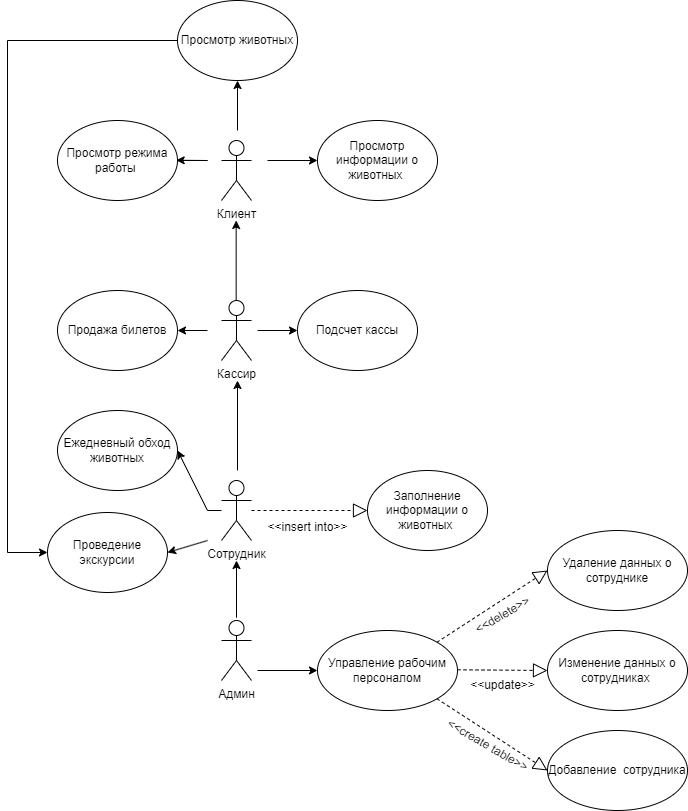

The diagram above was exported from draw.io. Its source (the exported page's mxGraphModel, read from the mxfile embedded in the PNG):
<mxGraphModel dx="1230" dy="583" grid="1" gridSize="10" guides="1" tooltips="1" connect="1" arrows="1" fold="1" page="1" pageScale="1" pageWidth="827" pageHeight="1169" math="0" shadow="0">
  <root>
    <mxCell id="0" />
    <mxCell id="1" parent="0" />
    <mxCell id="7yKtn6aynlmOueNwPidx-228" value="Админ" style="shape=umlActor;verticalLabelPosition=bottom;verticalAlign=top;html=1;" parent="1" vertex="1">
      <mxGeometry x="414" y="660" width="30" height="60" as="geometry" />
    </mxCell>
    <mxCell id="7yKtn6aynlmOueNwPidx-229" value="" style="endArrow=classic;html=1;rounded=0;" parent="1" edge="1">
      <mxGeometry width="50" height="50" relative="1" as="geometry">
        <mxPoint x="450" y="710" as="sourcePoint" />
        <mxPoint x="510" y="710" as="targetPoint" />
      </mxGeometry>
    </mxCell>
    <mxCell id="7yKtn6aynlmOueNwPidx-230" value="Управление рабочим персоналом" style="ellipse;whiteSpace=wrap;html=1;" parent="1" vertex="1">
      <mxGeometry x="510" y="670" width="140" height="80" as="geometry" />
    </mxCell>
    <mxCell id="7yKtn6aynlmOueNwPidx-235" value="" style="endArrow=block;dashed=1;endFill=0;endSize=12;html=1;rounded=0;" parent="1" edge="1">
      <mxGeometry width="160" relative="1" as="geometry">
        <mxPoint x="650" y="709.2900000000001" as="sourcePoint" />
        <mxPoint x="740" y="710" as="targetPoint" />
      </mxGeometry>
    </mxCell>
    <mxCell id="7yKtn6aynlmOueNwPidx-236" value="Изменение данных о сотрудниках&amp;nbsp;" style="ellipse;whiteSpace=wrap;html=1;" parent="1" vertex="1">
      <mxGeometry x="740" y="670" width="140" height="80" as="geometry" />
    </mxCell>
    <mxCell id="7yKtn6aynlmOueNwPidx-237" value="" style="endArrow=block;dashed=1;endFill=0;endSize=12;html=1;rounded=0;exitX=1;exitY=1;exitDx=0;exitDy=0;entryX=0;entryY=0.5;entryDx=0;entryDy=0;" parent="1" source="7yKtn6aynlmOueNwPidx-230" target="7yKtn6aynlmOueNwPidx-238" edge="1">
      <mxGeometry width="160" relative="1" as="geometry">
        <mxPoint x="650" y="830" as="sourcePoint" />
        <mxPoint x="740" y="830.71" as="targetPoint" />
      </mxGeometry>
    </mxCell>
    <mxCell id="7yKtn6aynlmOueNwPidx-238" value="Добавление&amp;nbsp; сотрудника" style="ellipse;whiteSpace=wrap;html=1;" parent="1" vertex="1">
      <mxGeometry x="740" y="770" width="140" height="80" as="geometry" />
    </mxCell>
    <mxCell id="7yKtn6aynlmOueNwPidx-239" value="" style="endArrow=block;dashed=1;endFill=0;endSize=12;html=1;rounded=0;exitX=1;exitY=0;exitDx=0;exitDy=0;entryX=0;entryY=0.5;entryDx=0;entryDy=0;" parent="1" source="7yKtn6aynlmOueNwPidx-230" target="7yKtn6aynlmOueNwPidx-241" edge="1">
      <mxGeometry width="160" relative="1" as="geometry">
        <mxPoint x="630" y="670" as="sourcePoint" />
        <mxPoint x="720" y="670.71" as="targetPoint" />
      </mxGeometry>
    </mxCell>
    <mxCell id="7yKtn6aynlmOueNwPidx-241" value="Удаление данных о сотруднике" style="ellipse;whiteSpace=wrap;html=1;" parent="1" vertex="1">
      <mxGeometry x="740" y="570" width="140" height="80" as="geometry" />
    </mxCell>
    <mxCell id="7yKtn6aynlmOueNwPidx-242" value="&amp;lt;&amp;lt;update&amp;gt;&amp;gt;" style="text;html=1;align=center;verticalAlign=middle;resizable=0;points=[];autosize=1;strokeColor=none;fillColor=none;rotation=0;" parent="1" vertex="1">
      <mxGeometry x="650" y="710" width="90" height="30" as="geometry" />
    </mxCell>
    <mxCell id="7yKtn6aynlmOueNwPidx-244" value="&amp;lt;&amp;lt;delete&amp;gt;&amp;gt;" style="text;html=1;align=center;verticalAlign=middle;resizable=0;points=[];autosize=1;strokeColor=none;fillColor=none;rotation=-30;" parent="1" vertex="1">
      <mxGeometry x="655" y="640" width="80" height="30" as="geometry" />
    </mxCell>
    <mxCell id="7yKtn6aynlmOueNwPidx-245" value="&amp;lt;&amp;lt;create table&amp;gt;&amp;gt;" style="text;html=1;align=center;verticalAlign=middle;resizable=0;points=[];autosize=1;strokeColor=none;fillColor=none;rotation=30;" parent="1" vertex="1">
      <mxGeometry x="625" y="770" width="110" height="30" as="geometry" />
    </mxCell>
    <mxCell id="7yKtn6aynlmOueNwPidx-247" value="" style="endArrow=classic;html=1;rounded=0;exitX=0.5;exitY=-0.047;exitDx=0;exitDy=0;exitPerimeter=0;" parent="1" source="7yKtn6aynlmOueNwPidx-228" edge="1">
      <mxGeometry width="50" height="50" relative="1" as="geometry">
        <mxPoint x="460" y="640" as="sourcePoint" />
        <mxPoint x="429" y="600" as="targetPoint" />
      </mxGeometry>
    </mxCell>
    <mxCell id="7yKtn6aynlmOueNwPidx-265" value="Сотрудник" style="shape=umlActor;verticalLabelPosition=bottom;verticalAlign=top;html=1;outlineConnect=0;" parent="1" vertex="1">
      <mxGeometry x="414" y="520" width="30" height="60" as="geometry" />
    </mxCell>
    <mxCell id="7yKtn6aynlmOueNwPidx-266" value="Ежедневный обход животных" style="ellipse;whiteSpace=wrap;html=1;" parent="1" vertex="1">
      <mxGeometry x="250" y="450" width="120" height="80" as="geometry" />
    </mxCell>
    <mxCell id="7yKtn6aynlmOueNwPidx-267" value="" style="endArrow=classic;html=1;rounded=0;entryX=1;entryY=0.5;entryDx=0;entryDy=0;" parent="1" source="7yKtn6aynlmOueNwPidx-265" target="7yKtn6aynlmOueNwPidx-266" edge="1">
      <mxGeometry width="50" height="50" relative="1" as="geometry">
        <mxPoint x="410" y="549.58" as="sourcePoint" />
        <mxPoint x="370" y="550" as="targetPoint" />
        <Array as="points">
          <mxPoint x="400" y="550" />
        </Array>
      </mxGeometry>
    </mxCell>
    <mxCell id="7yKtn6aynlmOueNwPidx-270" value="Заполнение информации о животных&amp;nbsp;" style="ellipse;whiteSpace=wrap;html=1;" parent="1" vertex="1">
      <mxGeometry x="560" y="510" width="120" height="80" as="geometry" />
    </mxCell>
    <mxCell id="7yKtn6aynlmOueNwPidx-272" value="&amp;lt;&amp;lt;insert into&amp;gt;&amp;gt;" style="text;html=1;align=center;verticalAlign=middle;resizable=0;points=[];autosize=1;strokeColor=none;fillColor=none;rotation=0;" parent="1" vertex="1">
      <mxGeometry x="450" y="552" width="100" height="30" as="geometry" />
    </mxCell>
    <mxCell id="7yKtn6aynlmOueNwPidx-273" value="" style="endArrow=block;dashed=1;endFill=0;endSize=12;html=1;rounded=0;" parent="1" source="7yKtn6aynlmOueNwPidx-265" target="7yKtn6aynlmOueNwPidx-270" edge="1">
      <mxGeometry width="160" relative="1" as="geometry">
        <mxPoint x="450" y="549.5" as="sourcePoint" />
        <mxPoint x="560" y="550.5" as="targetPoint" />
      </mxGeometry>
    </mxCell>
    <mxCell id="7yKtn6aynlmOueNwPidx-274" value="" style="endArrow=classic;html=1;rounded=0;" parent="1" edge="1">
      <mxGeometry width="50" height="50" relative="1" as="geometry">
        <mxPoint x="430" y="510" as="sourcePoint" />
        <mxPoint x="430" y="420" as="targetPoint" />
      </mxGeometry>
    </mxCell>
    <mxCell id="7yKtn6aynlmOueNwPidx-275" value="Клиент" style="shape=umlActor;verticalLabelPosition=bottom;verticalAlign=top;html=1;outlineConnect=0;" parent="1" vertex="1">
      <mxGeometry x="414" y="180" width="30" height="60" as="geometry" />
    </mxCell>
    <mxCell id="7yKtn6aynlmOueNwPidx-276" value="" style="endArrow=classic;html=1;rounded=0;entryX=0.989;entryY=0.497;entryDx=0;entryDy=0;entryPerimeter=0;" parent="1" target="7yKtn6aynlmOueNwPidx-277" edge="1">
      <mxGeometry width="50" height="50" relative="1" as="geometry">
        <mxPoint x="360" y="200" as="sourcePoint" />
        <mxPoint x="360" y="200" as="targetPoint" />
        <Array as="points">
          <mxPoint x="400" y="200" />
        </Array>
      </mxGeometry>
    </mxCell>
    <mxCell id="7yKtn6aynlmOueNwPidx-277" value="Просмотр режима работы&amp;nbsp;" style="ellipse;whiteSpace=wrap;html=1;" parent="1" vertex="1">
      <mxGeometry x="250" y="160" width="120" height="80" as="geometry" />
    </mxCell>
    <mxCell id="7yKtn6aynlmOueNwPidx-283" value="" style="endArrow=classic;html=1;rounded=0;entryX=0;entryY=0.5;entryDx=0;entryDy=0;" parent="1" target="7yKtn6aynlmOueNwPidx-284" edge="1">
      <mxGeometry width="50" height="50" relative="1" as="geometry">
        <mxPoint x="460" y="200" as="sourcePoint" />
        <mxPoint x="430" y="130" as="targetPoint" />
      </mxGeometry>
    </mxCell>
    <mxCell id="7yKtn6aynlmOueNwPidx-284" value="Просмотр информации о животных&amp;nbsp;" style="ellipse;whiteSpace=wrap;html=1;" parent="1" vertex="1">
      <mxGeometry x="510" y="160" width="120" height="80" as="geometry" />
    </mxCell>
    <mxCell id="pwvotsroBIyq-KQ3GxwV-3" value="" style="endArrow=classic;html=1;rounded=0;entryX=1;entryY=0.5;entryDx=0;entryDy=0;" parent="1" target="pwvotsroBIyq-KQ3GxwV-4" edge="1">
      <mxGeometry width="50" height="50" relative="1" as="geometry">
        <mxPoint x="400" y="580" as="sourcePoint" />
        <mxPoint x="370" y="640" as="targetPoint" />
      </mxGeometry>
    </mxCell>
    <mxCell id="pwvotsroBIyq-KQ3GxwV-4" value="Проведение экскурсии" style="ellipse;whiteSpace=wrap;html=1;" parent="1" vertex="1">
      <mxGeometry x="240" y="552" width="120" height="80" as="geometry" />
    </mxCell>
    <mxCell id="pwvotsroBIyq-KQ3GxwV-5" value="Кассир" style="shape=umlActor;verticalLabelPosition=bottom;verticalAlign=top;html=1;outlineConnect=0;" parent="1" vertex="1">
      <mxGeometry x="414" y="340" width="30" height="60" as="geometry" />
    </mxCell>
    <mxCell id="pwvotsroBIyq-KQ3GxwV-6" value="Продажа билетов" style="ellipse;whiteSpace=wrap;html=1;" parent="1" vertex="1">
      <mxGeometry x="250" y="330" width="120" height="80" as="geometry" />
    </mxCell>
    <mxCell id="pwvotsroBIyq-KQ3GxwV-7" value="Подсчет кассы" style="ellipse;whiteSpace=wrap;html=1;" parent="1" vertex="1">
      <mxGeometry x="490" y="330" width="120" height="80" as="geometry" />
    </mxCell>
    <mxCell id="pwvotsroBIyq-KQ3GxwV-8" value="" style="endArrow=classic;html=1;rounded=0;entryX=0;entryY=0.5;entryDx=0;entryDy=0;" parent="1" target="pwvotsroBIyq-KQ3GxwV-7" edge="1">
      <mxGeometry width="50" height="50" relative="1" as="geometry">
        <mxPoint x="450" y="370" as="sourcePoint" />
        <mxPoint x="520" y="399.66" as="targetPoint" />
      </mxGeometry>
    </mxCell>
    <mxCell id="pwvotsroBIyq-KQ3GxwV-9" value="" style="endArrow=classic;html=1;rounded=0;entryX=1;entryY=0.5;entryDx=0;entryDy=0;" parent="1" target="pwvotsroBIyq-KQ3GxwV-6" edge="1">
      <mxGeometry width="50" height="50" relative="1" as="geometry">
        <mxPoint x="400" y="370" as="sourcePoint" />
        <mxPoint x="520" y="309.66" as="targetPoint" />
      </mxGeometry>
    </mxCell>
    <mxCell id="pwvotsroBIyq-KQ3GxwV-10" value="" style="endArrow=classic;html=1;rounded=0;" parent="1" edge="1">
      <mxGeometry width="50" height="50" relative="1" as="geometry">
        <mxPoint x="428.65999999999997" y="340" as="sourcePoint" />
        <mxPoint x="428.65999999999997" y="260" as="targetPoint" />
      </mxGeometry>
    </mxCell>
    <mxCell id="pwvotsroBIyq-KQ3GxwV-11" value="" style="endArrow=classic;html=1;rounded=0;" parent="1" target="pwvotsroBIyq-KQ3GxwV-12" edge="1">
      <mxGeometry width="50" height="50" relative="1" as="geometry">
        <mxPoint x="430" y="170" as="sourcePoint" />
        <mxPoint x="190" y="580" as="targetPoint" />
      </mxGeometry>
    </mxCell>
    <mxCell id="pwvotsroBIyq-KQ3GxwV-12" value="Просмотр животных" style="ellipse;whiteSpace=wrap;html=1;" parent="1" vertex="1">
      <mxGeometry x="370" y="40" width="120" height="80" as="geometry" />
    </mxCell>
    <mxCell id="pwvotsroBIyq-KQ3GxwV-13" value="" style="endArrow=classic;html=1;rounded=0;exitX=0;exitY=0.5;exitDx=0;exitDy=0;entryX=0;entryY=0.5;entryDx=0;entryDy=0;" parent="1" source="pwvotsroBIyq-KQ3GxwV-12" target="pwvotsroBIyq-KQ3GxwV-4" edge="1">
      <mxGeometry width="50" height="50" relative="1" as="geometry">
        <mxPoint x="390" y="300" as="sourcePoint" />
        <mxPoint x="440" y="250" as="targetPoint" />
        <Array as="points">
          <mxPoint x="200" y="80" />
          <mxPoint x="200" y="592" />
        </Array>
      </mxGeometry>
    </mxCell>
  </root>
</mxGraphModel>